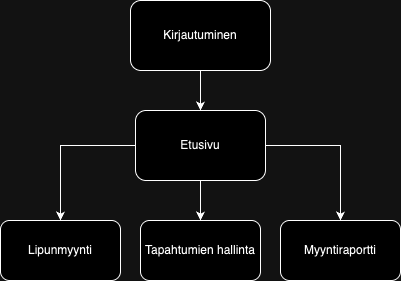

The diagram above was exported from draw.io. Its source (the exported page's mxGraphModel, read from the mxfile embedded in the PNG):
<mxGraphModel dx="782" dy="1139" grid="1" gridSize="10" guides="1" tooltips="1" connect="1" arrows="1" fold="1" page="1" pageScale="1" pageWidth="827" pageHeight="1169" background="none" math="0" shadow="0">
  <root>
    <mxCell id="0" />
    <mxCell id="1" parent="0" />
    <mxCell id="XEqAmkCfS04mhzZLhOBK-1" value="Kirjautuminen" style="rounded=1;whiteSpace=wrap;html=1;" vertex="1" parent="1">
      <mxGeometry x="220" y="290" width="140" height="70" as="geometry" />
    </mxCell>
    <mxCell id="XEqAmkCfS04mhzZLhOBK-2" value="Etusivu" style="rounded=1;whiteSpace=wrap;html=1;" vertex="1" parent="1">
      <mxGeometry x="225" y="400" width="130" height="70" as="geometry" />
    </mxCell>
    <mxCell id="XEqAmkCfS04mhzZLhOBK-3" value="Lipunmyynti" style="rounded=1;whiteSpace=wrap;html=1;" vertex="1" parent="1">
      <mxGeometry x="90" y="510" width="120" height="60" as="geometry" />
    </mxCell>
    <mxCell id="XEqAmkCfS04mhzZLhOBK-4" value="Tapahtumien hallinta" style="rounded=1;whiteSpace=wrap;html=1;" vertex="1" parent="1">
      <mxGeometry x="230" y="510" width="120" height="60" as="geometry" />
    </mxCell>
    <mxCell id="XEqAmkCfS04mhzZLhOBK-5" value="Myyntiraportti" style="rounded=1;whiteSpace=wrap;html=1;" vertex="1" parent="1">
      <mxGeometry x="370" y="510" width="120" height="60" as="geometry" />
    </mxCell>
    <mxCell id="XEqAmkCfS04mhzZLhOBK-8" value="" style="endArrow=classic;html=1;rounded=0;exitX=0.5;exitY=1;exitDx=0;exitDy=0;" edge="1" parent="1" source="XEqAmkCfS04mhzZLhOBK-1" target="XEqAmkCfS04mhzZLhOBK-2">
      <mxGeometry width="50" height="50" relative="1" as="geometry">
        <mxPoint x="380" y="610" as="sourcePoint" />
        <mxPoint x="430" y="560" as="targetPoint" />
      </mxGeometry>
    </mxCell>
    <mxCell id="XEqAmkCfS04mhzZLhOBK-9" value="" style="endArrow=classic;html=1;rounded=0;exitX=0.5;exitY=1;exitDx=0;exitDy=0;" edge="1" parent="1" source="XEqAmkCfS04mhzZLhOBK-2" target="XEqAmkCfS04mhzZLhOBK-4">
      <mxGeometry width="50" height="50" relative="1" as="geometry">
        <mxPoint x="380" y="610" as="sourcePoint" />
        <mxPoint x="430" y="560" as="targetPoint" />
      </mxGeometry>
    </mxCell>
    <mxCell id="XEqAmkCfS04mhzZLhOBK-12" value="" style="endArrow=classic;html=1;rounded=0;exitX=1;exitY=0.5;exitDx=0;exitDy=0;" edge="1" parent="1" source="XEqAmkCfS04mhzZLhOBK-2">
      <mxGeometry width="50" height="50" relative="1" as="geometry">
        <mxPoint x="380" y="610" as="sourcePoint" />
        <mxPoint x="430" y="510" as="targetPoint" />
        <Array as="points">
          <mxPoint x="430" y="435" />
        </Array>
      </mxGeometry>
    </mxCell>
    <mxCell id="XEqAmkCfS04mhzZLhOBK-13" value="" style="endArrow=classic;html=1;rounded=0;exitX=0;exitY=0.5;exitDx=0;exitDy=0;entryX=0.5;entryY=0;entryDx=0;entryDy=0;" edge="1" parent="1" source="XEqAmkCfS04mhzZLhOBK-2" target="XEqAmkCfS04mhzZLhOBK-3">
      <mxGeometry width="50" height="50" relative="1" as="geometry">
        <mxPoint x="380" y="610" as="sourcePoint" />
        <mxPoint x="430" y="560" as="targetPoint" />
        <Array as="points">
          <mxPoint x="150" y="435" />
        </Array>
      </mxGeometry>
    </mxCell>
  </root>
</mxGraphModel>